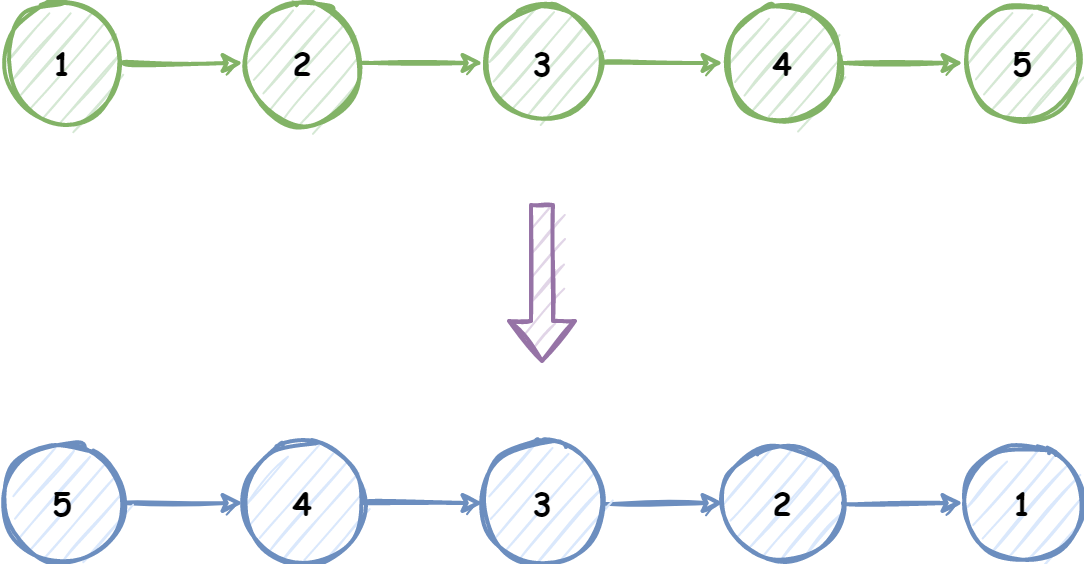

The diagram above was exported from draw.io. Its source (the exported page's mxGraphModel, read from the mxfile embedded in the PNG):
<mxGraphModel dx="782" dy="426" grid="1" gridSize="10" guides="1" tooltips="1" connect="1" arrows="1" fold="1" page="0" pageScale="1" pageWidth="827" pageHeight="1169" math="0" shadow="0">
  <root>
    <mxCell id="0" />
    <mxCell id="1" parent="0" />
    <mxCell id="PdOGhuWHRU_hAyn9xRld-3" style="edgeStyle=orthogonalEdgeStyle;orthogonalLoop=1;jettySize=auto;html=1;fontSize=16;fontFamily=Comic Sans MS;fillColor=#d5e8d4;strokeColor=#82b366;strokeWidth=2;sketch=1;curved=1;" edge="1" parent="1" source="PdOGhuWHRU_hAyn9xRld-1" target="PdOGhuWHRU_hAyn9xRld-2">
      <mxGeometry relative="1" as="geometry" />
    </mxCell>
    <mxCell id="PdOGhuWHRU_hAyn9xRld-1" value="1" style="ellipse;whiteSpace=wrap;html=1;aspect=fixed;fillColor=#d5e8d4;strokeColor=#82b366;fontFamily=Comic Sans MS;fontStyle=1;fontSize=16;strokeWidth=2;sketch=1;rounded=1;" vertex="1" parent="1">
      <mxGeometry x="120" y="120" width="60" height="60" as="geometry" />
    </mxCell>
    <mxCell id="PdOGhuWHRU_hAyn9xRld-7" style="edgeStyle=orthogonalEdgeStyle;orthogonalLoop=1;jettySize=auto;html=1;entryX=0;entryY=0.5;entryDx=0;entryDy=0;fontFamily=Comic Sans MS;fontSize=16;fillColor=#d5e8d4;strokeColor=#82b366;strokeWidth=2;sketch=1;curved=1;" edge="1" parent="1" source="PdOGhuWHRU_hAyn9xRld-2" target="PdOGhuWHRU_hAyn9xRld-4">
      <mxGeometry relative="1" as="geometry" />
    </mxCell>
    <mxCell id="PdOGhuWHRU_hAyn9xRld-2" value="2" style="ellipse;whiteSpace=wrap;html=1;aspect=fixed;fillColor=#d5e8d4;strokeColor=#82b366;fontFamily=Comic Sans MS;fontStyle=1;fontSize=16;strokeWidth=2;sketch=1;rounded=1;" vertex="1" parent="1">
      <mxGeometry x="240" y="120" width="60" height="60" as="geometry" />
    </mxCell>
    <mxCell id="PdOGhuWHRU_hAyn9xRld-8" style="edgeStyle=orthogonalEdgeStyle;orthogonalLoop=1;jettySize=auto;html=1;fontFamily=Comic Sans MS;fontSize=16;fillColor=#d5e8d4;strokeColor=#82b366;strokeWidth=2;sketch=1;curved=1;" edge="1" parent="1" source="PdOGhuWHRU_hAyn9xRld-4" target="PdOGhuWHRU_hAyn9xRld-5">
      <mxGeometry relative="1" as="geometry" />
    </mxCell>
    <mxCell id="PdOGhuWHRU_hAyn9xRld-4" value="3" style="ellipse;whiteSpace=wrap;html=1;aspect=fixed;fillColor=#d5e8d4;strokeColor=#82b366;fontFamily=Comic Sans MS;fontStyle=1;fontSize=16;strokeWidth=2;sketch=1;rounded=1;" vertex="1" parent="1">
      <mxGeometry x="360" y="120" width="60" height="60" as="geometry" />
    </mxCell>
    <mxCell id="PdOGhuWHRU_hAyn9xRld-9" style="edgeStyle=orthogonalEdgeStyle;orthogonalLoop=1;jettySize=auto;html=1;entryX=0;entryY=0.5;entryDx=0;entryDy=0;fontFamily=Comic Sans MS;fontSize=16;fillColor=#d5e8d4;strokeColor=#82b366;strokeWidth=2;sketch=1;curved=1;" edge="1" parent="1" source="PdOGhuWHRU_hAyn9xRld-5" target="PdOGhuWHRU_hAyn9xRld-6">
      <mxGeometry relative="1" as="geometry" />
    </mxCell>
    <mxCell id="PdOGhuWHRU_hAyn9xRld-5" value="4" style="ellipse;whiteSpace=wrap;html=1;aspect=fixed;fillColor=#d5e8d4;strokeColor=#82b366;fontFamily=Comic Sans MS;fontStyle=1;fontSize=16;strokeWidth=2;sketch=1;rounded=1;" vertex="1" parent="1">
      <mxGeometry x="480" y="120" width="60" height="60" as="geometry" />
    </mxCell>
    <mxCell id="PdOGhuWHRU_hAyn9xRld-6" value="5" style="ellipse;whiteSpace=wrap;html=1;aspect=fixed;fillColor=#d5e8d4;strokeColor=#82b366;fontFamily=Comic Sans MS;fontStyle=1;fontSize=16;strokeWidth=2;sketch=1;rounded=1;" vertex="1" parent="1">
      <mxGeometry x="600" y="120" width="60" height="60" as="geometry" />
    </mxCell>
    <mxCell id="PdOGhuWHRU_hAyn9xRld-10" style="edgeStyle=orthogonalEdgeStyle;orthogonalLoop=1;jettySize=auto;html=1;fontSize=16;fontFamily=Comic Sans MS;fillColor=#dae8fc;strokeColor=#6c8ebf;strokeWidth=2;sketch=1;curved=1;" edge="1" parent="1" source="PdOGhuWHRU_hAyn9xRld-11" target="PdOGhuWHRU_hAyn9xRld-13">
      <mxGeometry relative="1" as="geometry" />
    </mxCell>
    <mxCell id="PdOGhuWHRU_hAyn9xRld-11" value="5" style="ellipse;whiteSpace=wrap;html=1;aspect=fixed;fillColor=#dae8fc;strokeColor=#6c8ebf;fontFamily=Comic Sans MS;fontStyle=1;fontSize=16;strokeWidth=2;sketch=1;rounded=1;" vertex="1" parent="1">
      <mxGeometry x="120" y="340" width="60" height="60" as="geometry" />
    </mxCell>
    <mxCell id="PdOGhuWHRU_hAyn9xRld-12" style="edgeStyle=orthogonalEdgeStyle;orthogonalLoop=1;jettySize=auto;html=1;entryX=0;entryY=0.5;entryDx=0;entryDy=0;fontFamily=Comic Sans MS;fontSize=16;fillColor=#dae8fc;strokeColor=#6c8ebf;strokeWidth=2;sketch=1;curved=1;" edge="1" parent="1" source="PdOGhuWHRU_hAyn9xRld-13" target="PdOGhuWHRU_hAyn9xRld-15">
      <mxGeometry relative="1" as="geometry" />
    </mxCell>
    <mxCell id="PdOGhuWHRU_hAyn9xRld-13" value="4" style="ellipse;whiteSpace=wrap;html=1;aspect=fixed;fillColor=#dae8fc;strokeColor=#6c8ebf;fontFamily=Comic Sans MS;fontStyle=1;fontSize=16;strokeWidth=2;sketch=1;rounded=1;" vertex="1" parent="1">
      <mxGeometry x="240" y="340" width="60" height="60" as="geometry" />
    </mxCell>
    <mxCell id="PdOGhuWHRU_hAyn9xRld-14" style="edgeStyle=orthogonalEdgeStyle;orthogonalLoop=1;jettySize=auto;html=1;fontFamily=Comic Sans MS;fontSize=16;fillColor=#dae8fc;strokeColor=#6c8ebf;strokeWidth=2;sketch=1;curved=1;" edge="1" parent="1" source="PdOGhuWHRU_hAyn9xRld-15" target="PdOGhuWHRU_hAyn9xRld-17">
      <mxGeometry relative="1" as="geometry" />
    </mxCell>
    <mxCell id="PdOGhuWHRU_hAyn9xRld-15" value="3" style="ellipse;whiteSpace=wrap;html=1;aspect=fixed;fillColor=#dae8fc;strokeColor=#6c8ebf;fontFamily=Comic Sans MS;fontStyle=1;fontSize=16;strokeWidth=2;sketch=1;rounded=1;" vertex="1" parent="1">
      <mxGeometry x="360" y="340" width="60" height="60" as="geometry" />
    </mxCell>
    <mxCell id="PdOGhuWHRU_hAyn9xRld-16" style="edgeStyle=orthogonalEdgeStyle;orthogonalLoop=1;jettySize=auto;html=1;entryX=0;entryY=0.5;entryDx=0;entryDy=0;fontFamily=Comic Sans MS;fontSize=16;fillColor=#dae8fc;strokeColor=#6c8ebf;strokeWidth=2;sketch=1;curved=1;" edge="1" parent="1" source="PdOGhuWHRU_hAyn9xRld-17" target="PdOGhuWHRU_hAyn9xRld-18">
      <mxGeometry relative="1" as="geometry" />
    </mxCell>
    <mxCell id="PdOGhuWHRU_hAyn9xRld-17" value="2" style="ellipse;whiteSpace=wrap;html=1;aspect=fixed;fillColor=#dae8fc;strokeColor=#6c8ebf;fontFamily=Comic Sans MS;fontStyle=1;fontSize=16;strokeWidth=2;sketch=1;rounded=1;" vertex="1" parent="1">
      <mxGeometry x="480" y="340" width="60" height="60" as="geometry" />
    </mxCell>
    <mxCell id="PdOGhuWHRU_hAyn9xRld-18" value="1" style="ellipse;whiteSpace=wrap;html=1;aspect=fixed;fillColor=#dae8fc;strokeColor=#6c8ebf;fontFamily=Comic Sans MS;fontStyle=1;fontSize=16;strokeWidth=2;sketch=1;rounded=1;" vertex="1" parent="1">
      <mxGeometry x="600" y="340" width="60" height="60" as="geometry" />
    </mxCell>
    <mxCell id="PdOGhuWHRU_hAyn9xRld-19" value="" style="shape=flexArrow;endArrow=classic;html=1;fontColor=#393C56;strokeColor=#9673a6;fillColor=#e1d5e7;strokeWidth=2;sketch=1;curved=1;fontFamily=Comic Sans MS;" edge="1" parent="1">
      <mxGeometry width="50" height="50" relative="1" as="geometry">
        <mxPoint x="389.5" y="220" as="sourcePoint" />
        <mxPoint x="389.5" y="300" as="targetPoint" />
      </mxGeometry>
    </mxCell>
  </root>
</mxGraphModel>